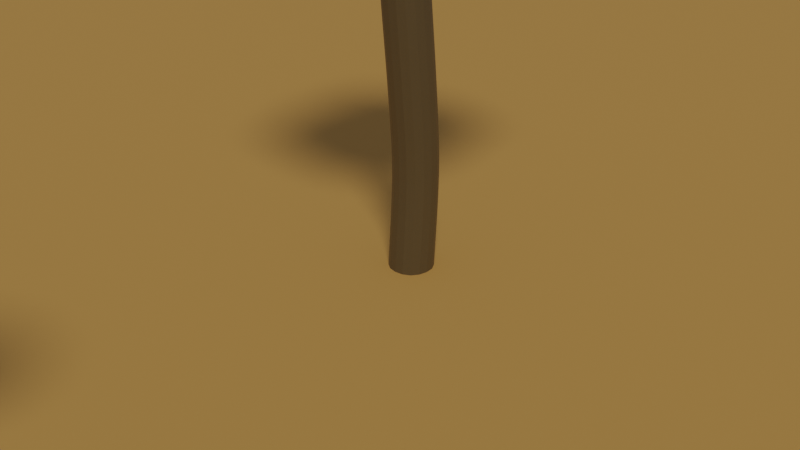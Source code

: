 # Source: TreeModifiers.blend  (saved by Blender 2.93.20; exported with 4.5.12 LTS)
import bpy
from mathutils import Matrix  # noqa: F401  (used for matrix-valued properties, if any)

bpy.ops.wm.read_factory_settings(use_empty=True)
scene = bpy.context.scene
scene.name = 'Scene'

# ---- collections
col_collection = bpy.data.collections.new('Collection'); scene.collection.children.link(col_collection)

# ---- materials (node trees are filled in below, after node groups)
mat_material_001 = bpy.data.materials.new('Material.001')
mat_material_001.use_transparent_shadow = False
mat_material_002 = bpy.data.materials.new('Material.002')
mat_material_002.use_transparent_shadow = False
mat_material = bpy.data.materials.new('Material')
mat_material.surface_render_method = 'BLENDED'
mat_material.blend_method = 'BLEND'
mat_material.alpha_threshold = 0.0
mat_material.use_transparent_shadow = False
mat_material.line_color = (0.0, 0.0, 0.0, 1.0)
mat_material_003 = bpy.data.materials.new('Material.003')
mat_material_003.use_transparent_shadow = False

# ---- material node trees
mat_material_001.use_nodes = True; mat_material_001.node_tree.nodes.clear()
_N = mat_material_001.node_tree.nodes; _L = mat_material_001.node_tree.links
n0 = _N.new('ShaderNodeBsdfPrincipled'); n0.name = 'Principled BSDF'; n0.location = (10, 300)
n0.distribution = 'GGX'
n0.subsurface_method = 'BURLEY'
n0.inputs[0].default_value = (0.8, 0.6742, 0.1022, 1.0)
n0.inputs[2].default_value = 1.0
n0.inputs[3].default_value = 1.45
n0.inputs[27].default_value = (0.0, 0.0, 0.0, 1.0)
n0.inputs[28].default_value = 1.0
n1 = _N.new('ShaderNodeOutputMaterial'); n1.name = 'Material Output'; n1.location = (300, 300)
_L.new(n0.outputs[0], n1.inputs[0])
n1.is_active_output = True
mat_material_002.use_nodes = True; mat_material_002.node_tree.nodes.clear()
_N = mat_material_002.node_tree.nodes; _L = mat_material_002.node_tree.links
n0 = _N.new('ShaderNodeBsdfPrincipled'); n0.name = 'Principled BSDF'; n0.location = (10, 300)
n0.distribution = 'GGX'
n0.subsurface_method = 'BURLEY'
n0.inputs[0].default_value = (0.8, 0.4711, 0.1581, 1.0)
n0.inputs[2].default_value = 1.0
n0.inputs[3].default_value = 1.45
n0.inputs[27].default_value = (0.0, 0.0, 0.0, 1.0)
n0.inputs[28].default_value = 1.0
n1 = _N.new('ShaderNodeOutputMaterial'); n1.name = 'Material Output'; n1.location = (300, 300)
_L.new(n0.outputs[0], n1.inputs[0])
n1.is_active_output = True
mat_material.use_nodes = True; mat_material.node_tree.nodes.clear()
_N = mat_material.node_tree.nodes; _L = mat_material.node_tree.links
n0 = _N.new('ShaderNodeOutputMaterial'); n0.name = 'Material Output'; n0.location = (300, 300)
n1 = _N.new('ShaderNodeBsdfPrincipled'); n1.name = 'Principled BSDF'; n1.location = (10, 300)
n1.distribution = 'GGX'
n1.subsurface_method = 'BURLEY'
n1.inputs[2].default_value = 0.4
n1.inputs[3].default_value = 1.45
n1.inputs[4].default_value = 0.0
n1.inputs[27].default_value = (0.0, 0.0, 0.0, 1.0)
n1.inputs[28].default_value = 1.0
_L.new(n1.outputs[0], n0.inputs[0])
n0.is_active_output = True
mat_material_003.use_nodes = True; mat_material_003.node_tree.nodes.clear()
_N = mat_material_003.node_tree.nodes; _L = mat_material_003.node_tree.links
n0 = _N.new('ShaderNodeBsdfPrincipled'); n0.name = 'Principled BSDF'; n0.location = (10, 300)
n0.distribution = 'GGX'
n0.subsurface_method = 'BURLEY'
n0.inputs[0].default_value = (0.1492, 0.1238, 0.07527, 1.0)
n0.inputs[3].default_value = 1.45
n0.inputs[27].default_value = (0.0, 0.0, 0.0, 1.0)
n0.inputs[28].default_value = 1.0
n1 = _N.new('ShaderNodeOutputMaterial'); n1.name = 'Material Output'; n1.location = (300, 300)
_L.new(n0.outputs[0], n1.inputs[0])
n1.is_active_output = True

# ---- world
world_world = bpy.data.worlds.new('World'); scene.world = world_world
world_world.color = (0.1156, 0.1156, 0.1156)
world_world.use_sun_shadow = False
world_world.sun_shadow_jitter_overblur = 0.0

# ---- cameras
cam_camera = bpy.data.cameras.new('Camera')
cam_camera.clip_end = 100.0
cam_camera.ortho_scale = 7.314

# ---- lights
light_light = bpy.data.lights.new('Light', 'SUN')
light_light.color = (1.0, 0.8379, 0.5821)
light_light.transmission_factor = 0.0
light_light.angle = 0.1993
light_light.energy = 1.0
light_light.shadow_soft_size = 0.1
light_light.shadow_cascade_max_distance = 1000.0

# ---- meshes
me_plane = bpy.data.meshes.new('Plane')
me_plane.from_pydata([(-0.7108, 0.751, 1.135), (2.058, 2.747, 1.494), (-0.7899, 0.5456, -0.9019), (1.027, 0.06989, -0.9874), (-0.7393, 1.512, 1.122), (2.058, 3.582, 1.494), (-0.5811, 1.923, -0.8044), (1.24, 1.459, -0.8879)], [], [(0, 2, 3, 1), (4, 5, 7, 6), (2, 0, 4, 6), (3, 2, 6, 7), (0, 1, 5, 4), (1, 3, 7, 5)])
me_plane.polygons.foreach_set('use_smooth', [True] * 6)
_uv = me_plane.uv_layers.new(name='UVMap')
_uv.uv.foreach_set('vector', [0.0, 0.0, 0.0, 1.0, 1.0, 1.0, 1.0, 0.0, 0.0, 0.0, 1.0, 0.0, 1.0, 1.0, 0.0, 1.0, 0.0, 1.0, 0.0, 0.0, 0.0, 0.0, 0.0, 1.0, 1.0, 1.0, 0.0, 1.0, 0.0, 1.0, 1.0, 1.0, 0.0, 0.0, 1.0, 0.0, 1.0, 0.0, 0.0, 0.0, 1.0, 0.0, 1.0, 1.0, 1.0, 1.0, 1.0, 0.0])
me_plane.materials.append(mat_material_001)
me_plane.use_remesh_fix_poles = True
me_plane.use_remesh_preserve_attributes = False
me_plane.update()
me_plane_001 = bpy.data.meshes.new('Plane.001')
me_plane_001.from_pydata([(-1.0, -1.0, 0.0), (1.0, -1.0, 0.0), (-1.0, 1.0, 0.0), (1.0, 1.0, 0.0)], [], [(0, 1, 3, 2)])
_uv = me_plane_001.uv_layers.new(name='UVMap')
_uv.uv.foreach_set('vector', [0.0, 0.0, 1.0, 0.0, 1.0, 1.0, 0.0, 1.0])
me_plane_001.materials.append(mat_material_002)
me_plane_001.use_remesh_fix_poles = True
me_plane_001.use_remesh_preserve_attributes = False
me_plane_001.update()
me_icosphere_002 = bpy.data.meshes.new('Icosphere.002')
me_icosphere_002.from_pydata([(-0.003775, -0.01162, -0.8372), (0.5585, -0.4232, -0.3721), (-0.2348, -0.7225, -0.392), (-0.8131, -0.005922, -0.4157), (-0.273, 0.8385, -0.4427), (0.5829, 0.4143, -0.3832), (0.2761, -0.8498, 0.4466), (-0.6016, -0.4455, 0.3508), (-0.6858, 0.494, 0.4173), (0.2184, 0.6723, 0.3388), (0.8207, -0.005127, 0.4025), (-0.001411, -0.004344, 0.9244), (-0.1183, -0.3641, -0.6194), (0.3759, -0.2818, -0.7684), (0.2137, -0.6798, -0.4534), (0.645, -0.01502, -0.4272), (0.4116, 0.2975, -0.8278), (-0.4089, -0.01473, -0.6789), (-0.5475, -0.408, -0.4378), (-0.1433, 0.4239, -0.7505), (-0.5873, 0.4148, -0.4627), (0.2221, 0.6835, -0.4657), (0.7214, -0.251, -0.02559), (0.6483, 0.1929, -0.03374), (-0.002904, -0.8685, -0.01521), (0.5838, -0.8041, -0.0007171), (-0.7668, -0.2604, -0.02145), (-0.569, -0.7844, -0.003579), (-0.5107, 0.6905, -0.01471), (-0.7764, 0.239, -0.02034), (0.5873, 0.8084, -7.807e-05), (-0.0002675, 0.9862, -0.001401), (0.5392, -0.4083, 0.3925), (-0.2499, -0.7691, 0.4918), (-0.5921, -0.01983, 0.3282), (-0.2158, 0.6395, 0.4026), (0.6589, 0.4767, 0.4995), (0.1551, -0.4824, 0.8121), (0.4178, -0.01258, 0.6612), (-0.403, -0.2955, 0.7977), (-0.3352, 0.226, 0.6371), (0.1365, 0.4201, 0.7148)], [], [(0, 13, 12), (1, 13, 15), (0, 12, 17), (0, 17, 19), (0, 19, 16), (1, 15, 22), (2, 14, 24), (3, 18, 26), (4, 20, 28), (5, 21, 30), (1, 22, 25), (2, 24, 27), (3, 26, 29), (4, 28, 31), (5, 30, 23), (6, 32, 37), (7, 33, 39), (8, 34, 40), (9, 35, 41), (10, 36, 38), (38, 41, 11), (38, 36, 41), (36, 9, 41), (41, 40, 11), (41, 35, 40), (35, 8, 40), (40, 39, 11), (40, 34, 39), (34, 7, 39), (39, 37, 11), (39, 33, 37), (33, 6, 37), (37, 38, 11), (37, 32, 38), (32, 10, 38), (23, 36, 10), (23, 30, 36), (30, 9, 36), (31, 35, 9), (31, 28, 35), (28, 8, 35), (29, 34, 8), (29, 26, 34), (26, 7, 34), (27, 33, 7), (27, 24, 33), (24, 6, 33), (25, 32, 6), (25, 22, 32), (22, 10, 32), (30, 31, 9), (30, 21, 31), (21, 4, 31), (28, 29, 8), (28, 20, 29), (20, 3, 29), (26, 27, 7), (26, 18, 27), (18, 2, 27), (24, 25, 6), (24, 14, 25), (14, 1, 25), (22, 23, 10), (22, 15, 23), (15, 5, 23), (16, 21, 5), (16, 19, 21), (19, 4, 21), (19, 20, 4), (19, 17, 20), (17, 3, 20), (17, 18, 3), (17, 12, 18), (12, 2, 18), (15, 16, 5), (15, 13, 16), (13, 0, 16), (12, 14, 2), (12, 13, 14), (13, 1, 14)])
_uv = me_icosphere_002.uv_layers.new(name='UVMap')
_uv.uv.foreach_set('vector', [0.1818, 0.0, 0.2273, 0.07873, 0.1364, 0.07873, 0.2727, 0.1575, 0.3182, 0.07873, 0.3636, 0.1575, 0.9091, 0.0, 0.9545, 0.07873, 0.8636, 0.07873, 0.7273, 0.0, 0.7727, 0.07873, 0.6818, 0.07873, 0.5455, 0.0, 0.5909, 0.07873, 0.5, 0.07873, 0.2727, 0.1575, 0.3636, 0.1575, 0.3182, 0.2362, 0.09091, 0.1575, 0.1818, 0.1575, 0.1364, 0.2362, 0.8182, 0.1575, 0.9091, 0.1575, 0.8636, 0.2362, 0.6364, 0.1575, 0.7273, 0.1575, 0.6818, 0.2362, 0.4545, 0.1575, 0.5455, 0.1575, 0.5, 0.2362, 0.2727, 0.1575, 0.3182, 0.2362, 0.2273, 0.2362, 0.09091, 0.1575, 0.1364, 0.2362, 0.04546, 0.2362, 0.8182, 0.1575, 0.8636, 0.2362, 0.7727, 0.2362, 0.6364, 0.1575, 0.6818, 0.2362, 0.5909, 0.2362, 0.4545, 0.1575, 0.5, 0.2362, 0.4091, 0.2362, 0.1818, 0.3149, 0.2727, 0.3149, 0.2273, 0.3937, 0.0, 0.3149, 0.09091, 0.3149, 0.04546, 0.3937, 0.7273, 0.3149, 0.8182, 0.3149, 0.7727, 0.3937, 0.5455, 0.3149, 0.6364, 0.3149, 0.5909, 0.3937, 0.3636, 0.3149, 0.4545, 0.3149, 0.4091, 0.3937, 0.4091, 0.3937, 0.5, 0.3937, 0.4545, 0.4724, 0.4091, 0.3937, 0.4545, 0.3149, 0.5, 0.3937, 0.4545, 0.3149, 0.5455, 0.3149, 0.5, 0.3937, 0.5909, 0.3937, 0.6818, 0.3937, 0.6364, 0.4724, 0.5909, 0.3937, 0.6364, 0.3149, 0.6818, 0.3937, 0.6364, 0.3149, 0.7273, 0.3149, 0.6818, 0.3937, 0.7727, 0.3937, 0.8636, 0.3937, 0.8182, 0.4724, 0.7727, 0.3937, 0.8182, 0.3149, 0.8636, 0.3937, 0.8182, 0.3149, 0.9091, 0.3149, 0.8636, 0.3937, 0.04546, 0.3937, 0.1364, 0.3937, 0.09091, 0.4724, 0.04546, 0.3937, 0.09091, 0.3149, 0.1364, 0.3937, 0.09091, 0.3149, 0.1818, 0.3149, 0.1364, 0.3937, 0.2273, 0.3937, 0.3182, 0.3937, 0.2727, 0.4724, 0.2273, 0.3937, 0.2727, 0.3149, 0.3182, 0.3937, 0.2727, 0.3149, 0.3636, 0.3149, 0.3182, 0.3937, 0.4091, 0.2362, 0.4545, 0.3149, 0.3636, 0.3149, 0.4091, 0.2362, 0.5, 0.2362, 0.4545, 0.3149, 0.5, 0.2362, 0.5455, 0.3149, 0.4545, 0.3149, 0.5909, 0.2362, 0.6364, 0.3149, 0.5455, 0.3149, 0.5909, 0.2362, 0.6818, 0.2362, 0.6364, 0.3149, 0.6818, 0.2362, 0.7273, 0.3149, 0.6364, 0.3149, 0.7727, 0.2362, 0.8182, 0.3149, 0.7273, 0.3149, 0.7727, 0.2362, 0.8636, 0.2362, 0.8182, 0.3149, 0.8636, 0.2362, 0.9091, 0.3149, 0.8182, 0.3149, 0.04546, 0.2362, 0.09091, 0.3149, 0.0, 0.3149, 0.04546, 0.2362, 0.1364, 0.2362, 0.09091, 0.3149, 0.1364, 0.2362, 0.1818, 0.3149, 0.09091, 0.3149, 0.2273, 0.2362, 0.2727, 0.3149, 0.1818, 0.3149, 0.2273, 0.2362, 0.3182, 0.2362, 0.2727, 0.3149, 0.3182, 0.2362, 0.3636, 0.3149, 0.2727, 0.3149, 0.5, 0.2362, 0.5909, 0.2362, 0.5455, 0.3149, 0.5, 0.2362, 0.5455, 0.1575, 0.5909, 0.2362, 0.5455, 0.1575, 0.6364, 0.1575, 0.5909, 0.2362, 0.6818, 0.2362, 0.7727, 0.2362, 0.7273, 0.3149, 0.6818, 0.2362, 0.7273, 0.1575, 0.7727, 0.2362, 0.7273, 0.1575, 0.8182, 0.1575, 0.7727, 0.2362, 0.8636, 0.2362, 0.9545, 0.2362, 0.9091, 0.3149, 0.8636, 0.2362, 0.9091, 0.1575, 0.9545, 0.2362, 0.9091, 0.1575, 1.0, 0.1575, 0.9545, 0.2362, 0.1364, 0.2362, 0.2273, 0.2362, 0.1818, 0.3149, 0.1364, 0.2362, 0.1818, 0.1575, 0.2273, 0.2362, 0.1818, 0.1575, 0.2727, 0.1575, 0.2273, 0.2362, 0.3182, 0.2362, 0.4091, 0.2362, 0.3636, 0.3149, 0.3182, 0.2362, 0.3636, 0.1575, 0.4091, 0.2362, 0.3636, 0.1575, 0.4545, 0.1575, 0.4091, 0.2362, 0.5, 0.07873, 0.5455, 0.1575, 0.4545, 0.1575, 0.5, 0.07873, 0.5909, 0.07873, 0.5455, 0.1575, 0.5909, 0.07873, 0.6364, 0.1575, 0.5455, 0.1575, 0.6818, 0.07873, 0.7273, 0.1575, 0.6364, 0.1575, 0.6818, 0.07873, 0.7727, 0.07873, 0.7273, 0.1575, 0.7727, 0.07873, 0.8182, 0.1575, 0.7273, 0.1575, 0.8636, 0.07873, 0.9091, 0.1575, 0.8182, 0.1575, 0.8636, 0.07873, 0.9545, 0.07873, 0.9091, 0.1575, 0.9545, 0.07873, 1.0, 0.1575, 0.9091, 0.1575, 0.3636, 0.1575, 0.4091, 0.07873, 0.4545, 0.1575, 0.3636, 0.1575, 0.3182, 0.07873, 0.4091, 0.07873, 0.3182, 0.07873, 0.3636, 0.0, 0.4091, 0.07873, 0.1364, 0.07873, 0.1818, 0.1575, 0.09091, 0.1575, 0.1364, 0.07873, 0.2273, 0.07873, 0.1818, 0.1575, 0.2273, 0.07873, 0.2727, 0.1575, 0.1818, 0.1575])
me_icosphere_002.materials.append(mat_material)
me_icosphere_002.use_remesh_fix_poles = True
me_icosphere_002.use_remesh_preserve_attributes = False
me_icosphere_002.update()
me_plane_002 = bpy.data.meshes.new('Plane.002')
me_plane_002.from_pydata([(0.0, -1.0, 0.0), (-5.711e-16, 2.286, 1.124e-07), (0.03765, -0.1177, 0.1143), (0.01711, -0.5442, 0.04518), (0.04792, 0.4558, 0.1982)], [(3, 0), (4, 2), (2, 3), (1, 4)], [])
_uv = me_plane_002.uv_layers.new(name='UVMap')
_uv.uv.foreach_set('vector', [])
me_plane_002.materials.append(mat_material_003)
me_plane_002.use_remesh_fix_poles = True
me_plane_002.use_remesh_preserve_attributes = False
me_plane_002.update()

# ---- objects
ob_light = bpy.data.objects.new('Light', light_light)
ob_camera = bpy.data.objects.new('Camera', cam_camera)
ob_plane = bpy.data.objects.new('Plane', me_plane)
ob_plane_001 = bpy.data.objects.new('Plane.001', me_plane_001)
ob_icosphere = bpy.data.objects.new('Icosphere', me_icosphere_002)
ob_plane_002 = bpy.data.objects.new('Plane.002', me_plane_002)

# ---- transforms, parenting, visibility, modifiers, constraints
ob_light.location = (4.076, 1.005, 5.904)
ob_light.rotation_euler = (0.6503, 0.05522, 0.8232)
ob_light.lock_rotations_4d = False
ob_light.empty_display_type = 'ARROWS'
ob_light.color = (0.0, 0.0, 0.0, 0.0)
ob_light.lineart.crease_threshold = 0.0
ob_camera.location = (7.359, -6.926, 4.958)
ob_camera.rotation_euler = (1.109, 0.0, 0.8149)
ob_camera.lock_rotations_4d = False
ob_camera.empty_display_type = 'ARROWS'
ob_camera.color = (0.0, 0.0, 0.0, 0.0)
ob_camera.display_type = 'WIRE'
ob_camera.lineart.crease_threshold = 0.0
ob_plane.location = (0.7771, -6.502, 3.457)
ob_plane.scale = (0.7487, 0.2742, 0.7487)
_m = ob_plane.modifiers.new('Subdivision', 'SUBSURF')
_m.levels = 3
ob_plane_001.location = (0.0, 0.0, -0.5662)
ob_plane_001.scale = (14.15, 14.15, 14.15)
ob_icosphere.location = (0.0, 0.0, 4.474)
ob_icosphere.scale = (1.475, 1.475, 1.475)
_vg = ob_icosphere.vertex_groups.new(name='Group')
_m = ob_icosphere.modifiers.new('ParticleSystem', 'PARTICLE_SYSTEM')
ob_plane_002.location = (0.0, 0.0, 1.42)
ob_plane_002.rotation_euler = (-1.571, -2.22e-16, 2.22e-16)
ob_plane_002.scale = (1.0, 2.0, 1.0)
_m = ob_plane_002.modifiers.new('Skin', 'SKIN')
_m = ob_plane_002.modifiers.new('Subdivision', 'SUBSURF')
_m.levels = 2

# ---- collection membership
col_collection.objects.link(ob_light)
col_collection.objects.link(ob_camera)
col_collection.objects.link(ob_plane)
col_collection.objects.link(ob_plane_001)
col_collection.objects.link(ob_icosphere)
col_collection.objects.link(ob_plane_002)

# ---- scene / render settings (as saved in the file)
scene.camera = ob_camera
scene.frame_start = 1; scene.frame_end = 250; scene.frame_set(24)
scene.render.engine = 'BLENDER_EEVEE_NEXT'
scene.cycles.use_denoising = False
scene.cycles.samples = 128
scene.cycles.sampling_pattern = 'TABULATED_SOBOL'
scene.cycles.use_adaptive_sampling = False
scene.cycles.use_light_tree = False
scene.view_settings.view_transform = 'Filmic'
bpy.context.view_layer.update()
